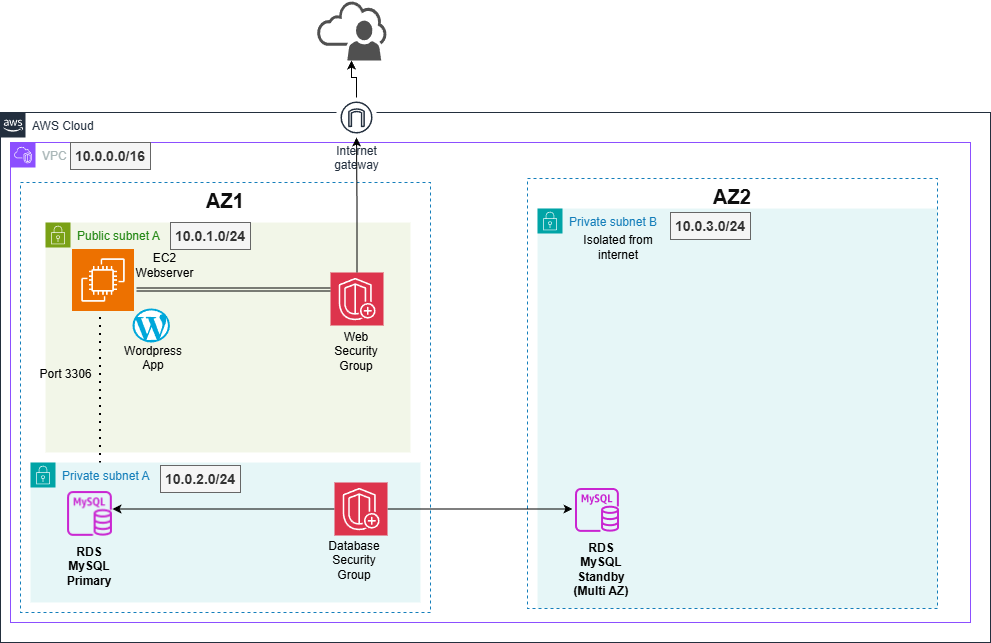

The diagram above was exported from draw.io. Its source (the exported page's mxGraphModel, read from the mxfile embedded in the PNG):
<mxGraphModel dx="2492" dy="1920" grid="0" gridSize="1" guides="0" tooltips="0" connect="1" arrows="0" fold="1" page="1" pageScale="1" pageWidth="827" pageHeight="1169" math="0" shadow="0">
  <root>
    <mxCell id="0" />
    <mxCell id="1" parent="0" />
    <mxCell id="zQs4PKiy86c7bDMZ3-oX-1" parent="1" style="points=[[0,0],[0.25,0],[0.5,0],[0.75,0],[1,0],[1,0.25],[1,0.5],[1,0.75],[1,1],[0.75,1],[0.5,1],[0.25,1],[0,1],[0,0.75],[0,0.5],[0,0.25]];outlineConnect=0;gradientColor=none;html=1;whiteSpace=wrap;fontSize=12;fontStyle=0;container=1;pointerEvents=0;collapsible=0;recursiveResize=0;shape=mxgraph.aws4.group;grIcon=mxgraph.aws4.group_aws_cloud_alt;strokeColor=#232F3E;fillColor=none;verticalAlign=top;align=left;spacingLeft=30;fontColor=#232F3E;dashed=0;" value="AWS Cloud" vertex="1">
      <mxGeometry height="530" width="990" x="-220" y="90" as="geometry" />
    </mxCell>
    <mxCell id="zQs4PKiy86c7bDMZ3-oX-34" parent="zQs4PKiy86c7bDMZ3-oX-1" style="sketch=0;outlineConnect=0;fontColor=#232F3E;gradientColor=none;strokeColor=#232F3E;fillColor=#ffffff;dashed=0;verticalLabelPosition=bottom;verticalAlign=top;align=center;html=1;fontSize=12;fontStyle=0;aspect=fixed;shape=mxgraph.aws4.resourceIcon;resIcon=mxgraph.aws4.internet_gateway;" value="Internet&#10;gateway" vertex="1">
      <mxGeometry height="40" width="40" x="336" y="-15" as="geometry" />
    </mxCell>
    <mxCell id="zQs4PKiy86c7bDMZ3-oX-3" parent="1" style="points=[[0,0],[0.25,0],[0.5,0],[0.75,0],[1,0],[1,0.25],[1,0.5],[1,0.75],[1,1],[0.75,1],[0.5,1],[0.25,1],[0,1],[0,0.75],[0,0.5],[0,0.25]];outlineConnect=0;gradientColor=none;html=1;whiteSpace=wrap;fontSize=12;fontStyle=0;container=1;pointerEvents=0;collapsible=0;recursiveResize=0;shape=mxgraph.aws4.group;grIcon=mxgraph.aws4.group_vpc2;strokeColor=#8C4FFF;fillColor=none;verticalAlign=top;align=left;spacingLeft=30;fontColor=#AAB7B8;dashed=0;" value="VPC" vertex="1">
      <mxGeometry height="480" width="960" x="-210" y="120" as="geometry" />
    </mxCell>
    <mxCell id="zQs4PKiy86c7bDMZ3-oX-5" parent="zQs4PKiy86c7bDMZ3-oX-3" style="text;html=1;whiteSpace=wrap;strokeColor=#666666;fillColor=#f5f5f5;align=center;verticalAlign=middle;rounded=0;fontColor=#333333;fontStyle=1;fontSize=14;" value="10.0.0.0/16" vertex="1">
      <mxGeometry height="27" width="80" x="60" as="geometry" />
    </mxCell>
    <mxCell id="zQs4PKiy86c7bDMZ3-oX-6" parent="zQs4PKiy86c7bDMZ3-oX-3" style="fillColor=none;strokeColor=#147EBA;dashed=1;verticalAlign=top;fontStyle=0;fontColor=#147EBA;whiteSpace=wrap;html=1;" value="&lt;b&gt;&lt;font style=&quot;color: rgb(14, 14, 14); font-size: 20px;&quot;&gt;AZ1&lt;/font&gt;&lt;/b&gt;" vertex="1">
      <mxGeometry height="430" width="410" x="10" y="40" as="geometry" />
    </mxCell>
    <mxCell id="zQs4PKiy86c7bDMZ3-oX-8" parent="zQs4PKiy86c7bDMZ3-oX-3" style="points=[[0,0],[0.25,0],[0.5,0],[0.75,0],[1,0],[1,0.25],[1,0.5],[1,0.75],[1,1],[0.75,1],[0.5,1],[0.25,1],[0,1],[0,0.75],[0,0.5],[0,0.25]];outlineConnect=0;gradientColor=none;html=1;whiteSpace=wrap;fontSize=12;fontStyle=0;container=1;pointerEvents=0;collapsible=0;recursiveResize=0;shape=mxgraph.aws4.group;grIcon=mxgraph.aws4.group_security_group;grStroke=0;strokeColor=#7AA116;fillColor=#F2F6E8;verticalAlign=top;align=left;spacingLeft=30;fontColor=#248814;dashed=0;" value="Public subnet A&amp;nbsp;&amp;nbsp;" vertex="1">
      <mxGeometry height="230" width="365" x="35" y="80" as="geometry" />
    </mxCell>
    <mxCell id="_MhL0v7nDLmk6IgCqPwg-22" edge="1" parent="zQs4PKiy86c7bDMZ3-oX-8" style="endArrow=none;dashed=1;html=1;dashPattern=1 3;strokeWidth=2;rounded=0;" value="">
      <mxGeometry height="50" relative="1" width="50" as="geometry">
        <Array as="points">
          <mxPoint x="55" y="186" />
        </Array>
        <mxPoint x="55" y="265" as="sourcePoint" />
        <mxPoint x="54.995443037975235" y="95" as="targetPoint" />
      </mxGeometry>
    </mxCell>
    <mxCell id="_MhL0v7nDLmk6IgCqPwg-3" parent="zQs4PKiy86c7bDMZ3-oX-8" style="shape=image;verticalLabelPosition=bottom;labelBackgroundColor=default;verticalAlign=top;aspect=fixed;imageAspect=0;image=data:image/png,(base64 omitted: 920 chars);" value="" vertex="1">
      <mxGeometry height="62" width="62" x="27" y="27" as="geometry" />
    </mxCell>
    <mxCell id="zQs4PKiy86c7bDMZ3-oX-11" parent="zQs4PKiy86c7bDMZ3-oX-3" style="text;html=1;whiteSpace=wrap;strokeColor=#666666;fillColor=#f5f5f5;align=center;verticalAlign=middle;rounded=0;fontColor=#333333;fontStyle=1;fontSize=14;" value="10.0.1.0/24" vertex="1">
      <mxGeometry height="27" width="80" x="160" y="80" as="geometry" />
    </mxCell>
    <mxCell id="zQs4PKiy86c7bDMZ3-oX-13" parent="zQs4PKiy86c7bDMZ3-oX-3" style="points=[[0,0],[0.25,0],[0.5,0],[0.75,0],[1,0],[1,0.25],[1,0.5],[1,0.75],[1,1],[0.75,1],[0.5,1],[0.25,1],[0,1],[0,0.75],[0,0.5],[0,0.25]];outlineConnect=0;gradientColor=none;html=1;whiteSpace=wrap;fontSize=12;fontStyle=0;container=1;pointerEvents=0;collapsible=0;recursiveResize=0;shape=mxgraph.aws4.group;grIcon=mxgraph.aws4.group_security_group;grStroke=0;strokeColor=#00A4A6;fillColor=#E6F6F7;verticalAlign=top;align=left;spacingLeft=30;fontColor=#147EBA;dashed=0;" value="Private subnet A" vertex="1">
      <mxGeometry height="140" width="390" x="20" y="320" as="geometry" />
    </mxCell>
    <mxCell id="zQs4PKiy86c7bDMZ3-oX-14" parent="zQs4PKiy86c7bDMZ3-oX-3" style="text;html=1;whiteSpace=wrap;strokeColor=#666666;fillColor=#f5f5f5;align=center;verticalAlign=middle;rounded=0;fontColor=#333333;fontStyle=1;fontSize=14;" value="10.0.2.0/24" vertex="1">
      <mxGeometry height="27" width="80" x="150" y="323" as="geometry" />
    </mxCell>
    <mxCell id="zQs4PKiy86c7bDMZ3-oX-17" parent="zQs4PKiy86c7bDMZ3-oX-3" style="text;html=1;whiteSpace=wrap;strokeColor=none;fillColor=none;align=center;verticalAlign=middle;rounded=0;fontStyle=1" value="RDS MySQL Primary" vertex="1">
      <mxGeometry height="30" width="60" x="49" y="409" as="geometry" />
    </mxCell>
    <mxCell id="zQs4PKiy86c7bDMZ3-oX-18" parent="zQs4PKiy86c7bDMZ3-oX-3" style="points=[[0,0],[0.25,0],[0.5,0],[0.75,0],[1,0],[1,0.25],[1,0.5],[1,0.75],[1,1],[0.75,1],[0.5,1],[0.25,1],[0,1],[0,0.75],[0,0.5],[0,0.25]];outlineConnect=0;gradientColor=none;html=1;whiteSpace=wrap;fontSize=12;fontStyle=0;container=1;pointerEvents=0;collapsible=0;recursiveResize=0;shape=mxgraph.aws4.group;grIcon=mxgraph.aws4.group_security_group;grStroke=0;strokeColor=#00A4A6;fillColor=#E6F6F7;verticalAlign=top;align=left;spacingLeft=30;fontColor=#147EBA;dashed=0;" value="Private subnet B" vertex="1">
      <mxGeometry height="400" width="400" x="527" y="66" as="geometry" />
    </mxCell>
    <mxCell id="zQs4PKiy86c7bDMZ3-oX-7" parent="zQs4PKiy86c7bDMZ3-oX-18" style="fillColor=none;strokeColor=#147EBA;dashed=1;verticalAlign=top;fontStyle=0;fontColor=#147EBA;whiteSpace=wrap;html=1;" value="&lt;b&gt;&lt;font style=&quot;color: rgb(14, 14, 14); font-size: 20px;&quot;&gt;AZ2&lt;/font&gt;&lt;/b&gt;" vertex="1">
      <mxGeometry height="430" width="410" x="-10" y="-30" as="geometry" />
    </mxCell>
    <mxCell id="zQs4PKiy86c7bDMZ3-oX-20" parent="zQs4PKiy86c7bDMZ3-oX-18" style="text;html=1;whiteSpace=wrap;strokeColor=none;fillColor=none;align=center;verticalAlign=middle;rounded=0;fontStyle=1" value="RDS MySQL Standby (Multi AZ)" vertex="1">
      <mxGeometry height="30" width="60" x="34" y="346" as="geometry" />
    </mxCell>
    <mxCell id="_MhL0v7nDLmk6IgCqPwg-5" parent="zQs4PKiy86c7bDMZ3-oX-18" style="shape=image;verticalLabelPosition=bottom;labelBackgroundColor=default;verticalAlign=top;aspect=fixed;imageAspect=0;image=data:image/png,(base64 omitted: 2104 chars);" value="" vertex="1">
      <mxGeometry height="48" width="48" x="36" y="278" as="geometry" />
    </mxCell>
    <mxCell id="_MhL0v7nDLmk6IgCqPwg-11" parent="zQs4PKiy86c7bDMZ3-oX-18" style="text;html=1;whiteSpace=wrap;strokeColor=none;fillColor=none;align=center;verticalAlign=middle;rounded=0;" value="Isolated from internet" vertex="1">
      <mxGeometry height="30" width="108" x="27" y="24" as="geometry" />
    </mxCell>
    <mxCell id="zQs4PKiy86c7bDMZ3-oX-21" parent="zQs4PKiy86c7bDMZ3-oX-3" style="text;html=1;whiteSpace=wrap;strokeColor=#666666;fillColor=#f5f5f5;align=center;verticalAlign=middle;rounded=0;fontColor=#333333;fontStyle=1;fontSize=14;" value="10.0.3&lt;span style=&quot;background-color: transparent; color: light-dark(rgb(51, 51, 51), rgb(193, 193, 193));&quot;&gt;.0/24&lt;/span&gt;" vertex="1">
      <mxGeometry height="27" width="80" x="660" y="70" as="geometry" />
    </mxCell>
    <mxCell id="zQs4PKiy86c7bDMZ3-oX-12" parent="zQs4PKiy86c7bDMZ3-oX-3" style="dashed=0;outlineConnect=0;html=1;align=center;labelPosition=center;verticalLabelPosition=bottom;verticalAlign=top;shape=mxgraph.weblogos.wordpress_2;fillColor=#00A7DA;strokeColor=none" value="" vertex="1">
      <mxGeometry height="34" width="37.4" x="122" y="166" as="geometry" />
    </mxCell>
    <mxCell id="zQs4PKiy86c7bDMZ3-oX-24" parent="zQs4PKiy86c7bDMZ3-oX-3" style="sketch=0;points=[[0,0,0],[0.25,0,0],[0.5,0,0],[0.75,0,0],[1,0,0],[0,1,0],[0.25,1,0],[0.5,1,0],[0.75,1,0],[1,1,0],[0,0.25,0],[0,0.5,0],[0,0.75,0],[1,0.25,0],[1,0.5,0],[1,0.75,0]];outlineConnect=0;fontColor=#232F3E;fillColor=#DD344C;strokeColor=#ffffff;dashed=0;verticalLabelPosition=bottom;verticalAlign=top;align=center;html=1;fontSize=12;fontStyle=0;aspect=fixed;shape=mxgraph.aws4.resourceIcon;resIcon=mxgraph.aws4.shield;" value="" vertex="1">
      <mxGeometry height="53" width="53" x="320" y="130" as="geometry" />
    </mxCell>
    <mxCell id="zQs4PKiy86c7bDMZ3-oX-41" edge="1" parent="zQs4PKiy86c7bDMZ3-oX-3" source="zQs4PKiy86c7bDMZ3-oX-38" style="edgeStyle=orthogonalEdgeStyle;rounded=0;orthogonalLoop=1;jettySize=auto;html=1;">
      <mxGeometry relative="1" as="geometry">
        <Array as="points">
          <mxPoint x="187" y="367" />
          <mxPoint x="187" y="367" />
        </Array>
        <mxPoint x="102" y="366.5" as="targetPoint" />
      </mxGeometry>
    </mxCell>
    <mxCell id="zQs4PKiy86c7bDMZ3-oX-42" edge="1" parent="zQs4PKiy86c7bDMZ3-oX-3" source="zQs4PKiy86c7bDMZ3-oX-38" style="edgeStyle=orthogonalEdgeStyle;rounded=0;orthogonalLoop=1;jettySize=auto;html=1;" value="">
      <mxGeometry relative="1" as="geometry">
        <mxPoint x="562" y="366.5" as="targetPoint" />
      </mxGeometry>
    </mxCell>
    <mxCell id="zQs4PKiy86c7bDMZ3-oX-38" parent="zQs4PKiy86c7bDMZ3-oX-3" style="sketch=0;points=[[0,0,0],[0.25,0,0],[0.5,0,0],[0.75,0,0],[1,0,0],[0,1,0],[0.25,1,0],[0.5,1,0],[0.75,1,0],[1,1,0],[0,0.25,0],[0,0.5,0],[0,0.75,0],[1,0.25,0],[1,0.5,0],[1,0.75,0]];outlineConnect=0;fontColor=#232F3E;fillColor=#DD344C;strokeColor=#ffffff;dashed=0;verticalLabelPosition=bottom;verticalAlign=top;align=center;html=1;fontSize=12;fontStyle=0;aspect=fixed;shape=mxgraph.aws4.resourceIcon;resIcon=mxgraph.aws4.shield;" value="" vertex="1">
      <mxGeometry height="53" width="53" x="324" y="340" as="geometry" />
    </mxCell>
    <mxCell id="zQs4PKiy86c7bDMZ3-oX-40" parent="zQs4PKiy86c7bDMZ3-oX-3" style="text;html=1;whiteSpace=wrap;strokeColor=none;fillColor=none;align=center;verticalAlign=middle;rounded=0;" value="Database Security Group" vertex="1">
      <mxGeometry height="30" width="60" x="314" y="403" as="geometry" />
    </mxCell>
    <mxCell id="zQs4PKiy86c7bDMZ3-oX-44" edge="1" parent="zQs4PKiy86c7bDMZ3-oX-3" style="edgeStyle=orthogonalEdgeStyle;shape=link;rounded=0;orthogonalLoop=1;jettySize=auto;html=1;width=3;" target="zQs4PKiy86c7bDMZ3-oX-24">
      <mxGeometry relative="1" as="geometry">
        <Array as="points">
          <mxPoint x="144" y="147" />
          <mxPoint x="144" y="147" />
        </Array>
        <mxPoint x="126" y="147" as="sourcePoint" />
      </mxGeometry>
    </mxCell>
    <mxCell id="_MhL0v7nDLmk6IgCqPwg-4" parent="zQs4PKiy86c7bDMZ3-oX-3" style="shape=image;verticalLabelPosition=bottom;labelBackgroundColor=default;verticalAlign=top;aspect=fixed;imageAspect=0;image=data:image/png,(base64 omitted: 2104 chars);" value="" vertex="1">
      <mxGeometry height="49" width="49" x="55" y="347" as="geometry" />
    </mxCell>
    <mxCell id="_MhL0v7nDLmk6IgCqPwg-2" parent="zQs4PKiy86c7bDMZ3-oX-3" style="text;html=1;whiteSpace=wrap;strokeColor=none;fillColor=none;align=center;verticalAlign=middle;rounded=0;" value="Wordpress App&lt;div&gt;&lt;br&gt;&lt;/div&gt;" vertex="1">
      <mxGeometry height="30" width="60" x="113" y="208" as="geometry" />
    </mxCell>
    <mxCell id="zQs4PKiy86c7bDMZ3-oX-25" parent="zQs4PKiy86c7bDMZ3-oX-3" style="text;html=1;whiteSpace=wrap;strokeColor=none;fillColor=none;align=center;verticalAlign=middle;rounded=0;" value="Web Security Group" vertex="1">
      <mxGeometry height="30" width="60" x="316" y="194" as="geometry" />
    </mxCell>
    <mxCell id="_MhL0v7nDLmk6IgCqPwg-23" parent="zQs4PKiy86c7bDMZ3-oX-3" style="text;html=1;whiteSpace=wrap;strokeColor=none;fillColor=none;align=center;verticalAlign=middle;rounded=0;" value="Port 3306" vertex="1">
      <mxGeometry height="51" width="83" x="14" y="206" as="geometry" />
    </mxCell>
    <mxCell id="zQs4PKiy86c7bDMZ3-oX-22" parent="zQs4PKiy86c7bDMZ3-oX-3" style="text;html=1;whiteSpace=wrap;strokeColor=none;fillColor=none;align=center;verticalAlign=middle;rounded=0;" value="EC2 Webserver" vertex="1">
      <mxGeometry height="8" width="23" x="143" y="119" as="geometry" />
    </mxCell>
    <mxCell id="zQs4PKiy86c7bDMZ3-oX-45" edge="1" parent="1" source="zQs4PKiy86c7bDMZ3-oX-34" style="edgeStyle=orthogonalEdgeStyle;rounded=0;orthogonalLoop=1;jettySize=auto;html=1;" target="zQs4PKiy86c7bDMZ3-oX-43">
      <mxGeometry relative="1" as="geometry" />
    </mxCell>
    <mxCell id="zQs4PKiy86c7bDMZ3-oX-43" parent="1" style="sketch=0;pointerEvents=1;shadow=0;dashed=0;html=1;strokeColor=none;fillColor=#505050;labelPosition=center;verticalLabelPosition=bottom;outlineConnect=0;verticalAlign=top;align=center;shape=mxgraph.office.clouds.online_user;" value="" vertex="1">
      <mxGeometry height="60" width="70" x="96" y="-22" as="geometry" />
    </mxCell>
    <mxCell id="zQs4PKiy86c7bDMZ3-oX-47" edge="1" parent="1" source="zQs4PKiy86c7bDMZ3-oX-24" style="edgeStyle=orthogonalEdgeStyle;rounded=0;orthogonalLoop=1;jettySize=auto;html=1;" target="zQs4PKiy86c7bDMZ3-oX-34" value="">
      <mxGeometry relative="1" as="geometry">
        <mxPoint x="-176" y="387" as="sourcePoint" />
        <mxPoint x="-110" y="150" as="targetPoint" />
      </mxGeometry>
    </mxCell>
  </root>
</mxGraphModel>